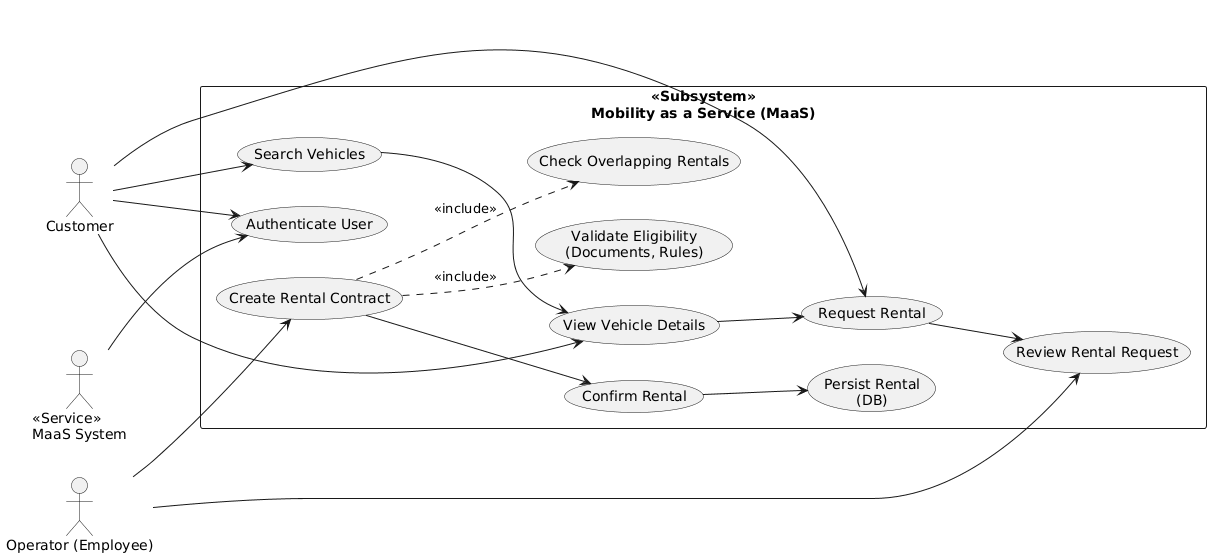

The diagram above was rendered by PlantUML. Its source (embedded in the PNG):
@startuml
left to right direction
skinparam packageStyle rectangle
skinparam shadowing false

actor "Customer" as Customer
actor "Operator (Employee)" as Operator
actor "<<Service>>\nMaaS System" as System

rectangle "<<Subsystem>>\nMobility as a Service (MaaS)" {

  usecase "Authenticate User" as UC_Auth

  usecase "Search Vehicles" as UC_Search
  usecase "View Vehicle Details" as UC_View

  usecase "Request Rental" as UC_Request

  usecase "Review Rental Request" as UC_Review
  usecase "Create Rental Contract" as UC_Create
  usecase "Validate Eligibility\n(Documents, Rules)" as UC_Validate
  usecase "Check Overlapping Rentals" as UC_Overlap

  usecase "Confirm Rental" as UC_Confirm
  usecase "Persist Rental\n(DB)" as UC_Persist
}

System --> UC_Auth

Customer --> UC_Auth
Customer --> UC_Search
Customer --> UC_View
Customer --> UC_Request

UC_Search --> UC_View
UC_View --> UC_Request

UC_Request --> UC_Review

Operator --> UC_Review
Operator --> UC_Create

UC_Create ..> UC_Validate : <<include>>
UC_Create ..> UC_Overlap : <<include>>
UC_Create --> UC_Confirm
UC_Confirm --> UC_Persist
@enduml